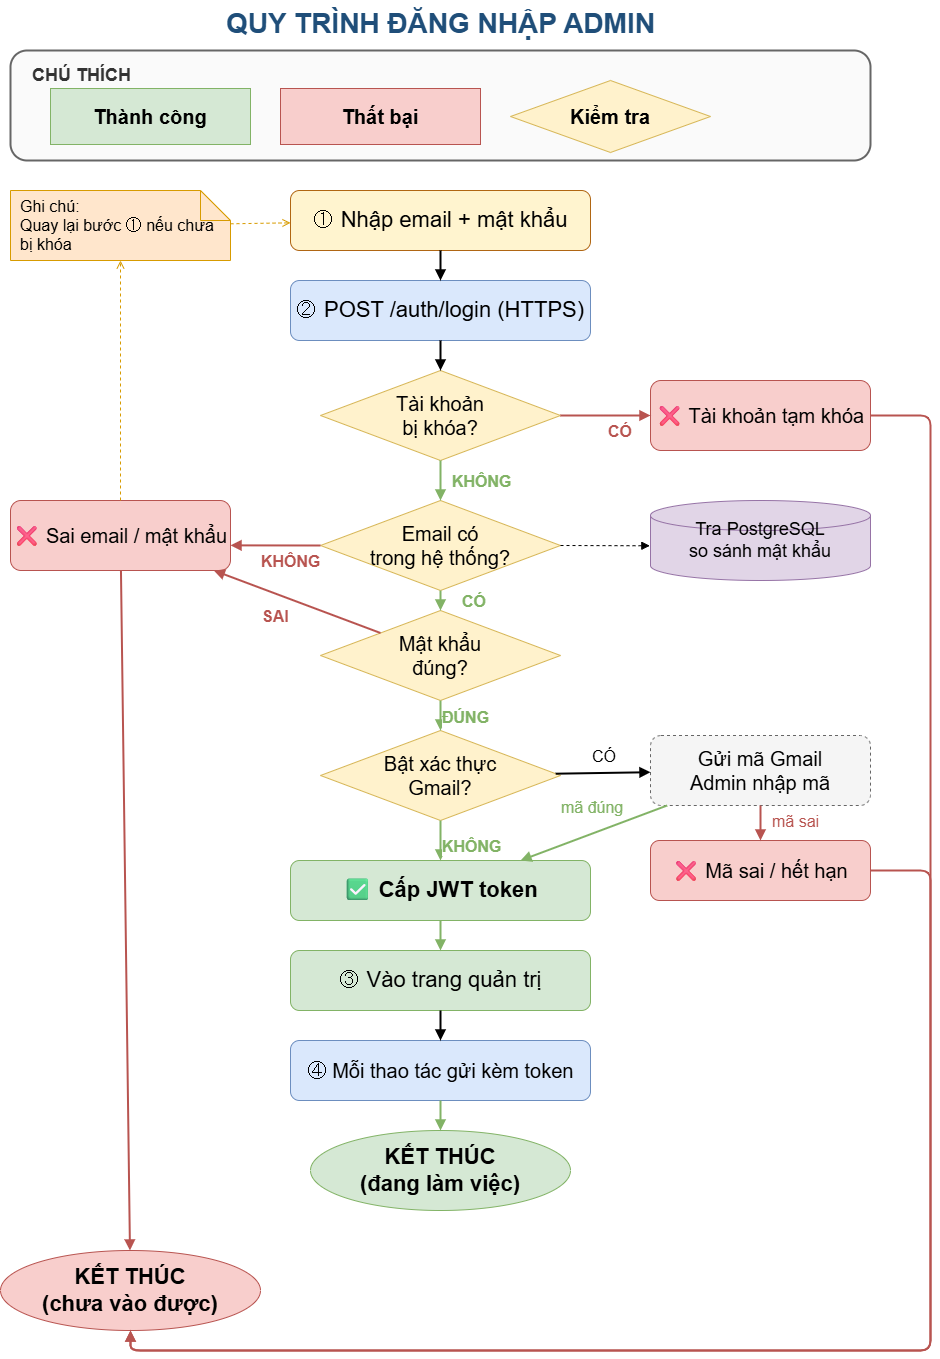

The diagram above was exported from draw.io. Its source (the exported page's mxGraphModel, read from the mxfile embedded in the PNG):
<mxGraphModel dx="1471" dy="894" grid="1" gridSize="10" guides="1" tooltips="1" connect="1" arrows="1" fold="1" page="1" pageScale="1" pageWidth="1100" pageHeight="1650" math="0" shadow="0">
  <root>
    <mxCell id="0" />
    <mxCell id="1" parent="0" />
    <mxCell id="title" parent="1" style="text;html=1;strokeColor=none;fillColor=none;align=center;fontSize=28;fontStyle=1;fontColor=#1F4E79;" value="QUY TRÌNH ĐĂNG NHẬP ADMIN" vertex="1">
      <mxGeometry height="40" width="700" x="200" y="20" as="geometry" />
    </mxCell>
    <mxCell id="legend-frame" parent="1" style="rounded=1;whiteSpace=wrap;html=1;fillColor=#FAFAFA;strokeColor=#666666;strokeWidth=2;" value="" vertex="1">
      <mxGeometry height="110" width="860" x="120" y="70" as="geometry" />
    </mxCell>
    <mxCell id="legend-title" parent="1" style="text;html=1;strokeColor=none;fillColor=none;align=left;fontSize=18;fontStyle=1;fontColor=#333333;" value="CHÚ THÍCH" vertex="1">
      <mxGeometry height="24" width="120" x="140" y="78" as="geometry" />
    </mxCell>
    <mxCell id="legend-ok" parent="1" style="rounded=0;whiteSpace=wrap;html=1;fillColor=#D5E8D4;strokeColor=#82B366;fontStyle=1;fontSize=20;align=center;" value="Thành công" vertex="1">
      <mxGeometry height="56" width="200" x="160" y="108" as="geometry" />
    </mxCell>
    <mxCell id="legend-fail" parent="1" style="rounded=0;whiteSpace=wrap;html=1;fillColor=#F8CECC;strokeColor=#B85450;fontStyle=1;fontSize=20;align=center;" value="Thất bại" vertex="1">
      <mxGeometry height="56" width="200" x="390" y="108" as="geometry" />
    </mxCell>
    <mxCell id="legend-check" parent="1" style="rhombus;whiteSpace=wrap;html=1;fillColor=#FFF2CC;strokeColor=#D6B656;fontStyle=1;fontSize=20;align=center;" value="Kiểm tra" vertex="1">
      <mxGeometry height="72" width="200" x="620" y="100" as="geometry" />
    </mxCell>
    <mxCell id="s1" parent="1" style="rounded=1;whiteSpace=wrap;html=1;fillColor=#FFF4CF;strokeColor=#B06613;fontSize=22;align=center;" value="① Nhập email + mật khẩu" vertex="1">
      <mxGeometry height="60" width="300" x="400" y="210" as="geometry" />
    </mxCell>
    <mxCell id="s2" parent="1" style="rounded=1;whiteSpace=wrap;html=1;fillColor=#DAE8FC;strokeColor=#6C8EBF;fontSize=22;align=center;" value="② POST /auth/login (HTTPS)" vertex="1">
      <mxGeometry height="60" width="300" x="400" y="300" as="geometry" />
    </mxCell>
    <mxCell id="c1" parent="1" style="rhombus;whiteSpace=wrap;html=1;fillColor=#FFF2CC;strokeColor=#D6B656;fontSize=20;align=center;" value="Tài khoản&#10;bị khóa?" vertex="1">
      <mxGeometry height="90" width="240" x="430" y="390" as="geometry" />
    </mxCell>
    <mxCell id="f-lock" parent="1" style="rounded=1;whiteSpace=wrap;html=1;fillColor=#F8CECC;strokeColor=#B85450;fontSize=20;align=center;" value="❌ Tài khoản tạm khóa" vertex="1">
      <mxGeometry height="70" width="220" x="760" y="400" as="geometry" />
    </mxCell>
    <mxCell id="c2" parent="1" style="rhombus;whiteSpace=wrap;html=1;fillColor=#FFF2CC;strokeColor=#D6B656;fontSize=20;align=center;" value="Email có&#10;trong hệ thống?" vertex="1">
      <mxGeometry height="90" width="240" x="430" y="520" as="geometry" />
    </mxCell>
    <mxCell id="db" parent="1" style="shape=cylinder3;whiteSpace=wrap;html=1;fillColor=#E1D5E7;strokeColor=#9673A6;fontSize=18;align=center;" value="Tra PostgreSQL&#10;so sánh mật khẩu" vertex="1">
      <mxGeometry height="80" width="220" x="760" y="520" as="geometry" />
    </mxCell>
    <mxCell id="f-auth" parent="1" style="rounded=1;whiteSpace=wrap;html=1;fillColor=#F8CECC;strokeColor=#B85450;fontSize=20;align=center;" value="❌ Sai email / mật khẩu" vertex="1">
      <mxGeometry height="70" width="220" x="120" y="520" as="geometry" />
    </mxCell>
    <mxCell id="c3" parent="1" style="rhombus;whiteSpace=wrap;html=1;fillColor=#FFF2CC;strokeColor=#D6B656;fontSize=20;align=center;" value="Mật khẩu&#10;đúng?" vertex="1">
      <mxGeometry height="90" width="240" x="430" y="630" as="geometry" />
    </mxCell>
    <mxCell id="c4" parent="1" style="rhombus;whiteSpace=wrap;html=1;fillColor=#FFF2CC;strokeColor=#D6B656;fontSize=20;align=center;" value="Bật xác thực&#10;Gmail?" vertex="1">
      <mxGeometry height="90" width="240" x="430" y="750" as="geometry" />
    </mxCell>
    <mxCell id="gmail" parent="1" style="rounded=1;whiteSpace=wrap;html=1;fillColor=#F5F5F5;strokeColor=#666666;dashed=1;fontSize=20;align=center;" value="Gửi mã Gmail&#10;Admin nhập mã" vertex="1">
      <mxGeometry height="70" width="220" x="760" y="755" as="geometry" />
    </mxCell>
    <mxCell id="f-gmail" parent="1" style="rounded=1;whiteSpace=wrap;html=1;fillColor=#F8CECC;strokeColor=#B85450;fontSize=20;align=center;" value="❌ Mã sai / hết hạn" vertex="1">
      <mxGeometry height="60" width="220" x="760" y="860" as="geometry" />
    </mxCell>
    <mxCell id="ok1" parent="1" style="rounded=1;whiteSpace=wrap;html=1;fillColor=#D5E8D4;strokeColor=#82B366;fontStyle=1;fontSize=22;align=center;" value="✅ Cấp JWT token" vertex="1">
      <mxGeometry height="60" width="300" x="400" y="880" as="geometry" />
    </mxCell>
    <mxCell id="ok2" parent="1" style="rounded=1;whiteSpace=wrap;html=1;fillColor=#D5E8D4;strokeColor=#82B366;fontSize=22;align=center;" value="③ Vào trang quản trị" vertex="1">
      <mxGeometry height="60" width="300" x="400" y="970" as="geometry" />
    </mxCell>
    <mxCell id="ok3" parent="1" style="rounded=1;whiteSpace=wrap;html=1;fillColor=#DAE8FC;strokeColor=#6C8EBF;fontSize=20;align=center;" value="④ Mỗi thao tác gửi kèm token" vertex="1">
      <mxGeometry height="60" width="300" x="400" y="1060" as="geometry" />
    </mxCell>
    <mxCell id="end-ok" parent="1" style="ellipse;whiteSpace=wrap;html=1;fillColor=#D5E8D4;strokeColor=#82B366;fontStyle=1;fontSize=22;align=center;" value="KẾT THÚC&#10;(đang làm việc)" vertex="1">
      <mxGeometry height="80" width="260" x="420" y="1150" as="geometry" />
    </mxCell>
    <mxCell id="end-fail" parent="1" style="ellipse;whiteSpace=wrap;html=1;fillColor=#F8CECC;strokeColor=#B85450;fontStyle=1;fontSize=22;align=center;" value="KẾT THÚC&#10;(chưa vào được)" vertex="1">
      <mxGeometry height="80" width="260" x="110" y="1270" as="geometry" />
    </mxCell>
    <mxCell id="retry" parent="1" style="shape=note;whiteSpace=wrap;html=1;fillColor=#FFE6CC;strokeColor=#D79B00;fontSize=16;align=left;spacingLeft=8;" value="Ghi chú:&#10;Quay lại bước ① nếu chưa bị khóa" vertex="1">
      <mxGeometry height="70" width="220" x="120" y="210" as="geometry" />
    </mxCell>
    <mxCell id="e1" edge="1" parent="1" source="s1" style="endArrow=block;html=1;strokeWidth=2;" target="s2">
      <mxGeometry relative="1" as="geometry" />
    </mxCell>
    <mxCell id="e2" edge="1" parent="1" source="s2" style="endArrow=block;html=1;strokeWidth=2;" target="c1">
      <mxGeometry relative="1" as="geometry" />
    </mxCell>
    <mxCell id="e-c1-y" edge="1" parent="1" source="c1" style="endArrow=block;strokeColor=#B85450;html=1;strokeWidth=2;" target="f-lock">
      <mxGeometry relative="1" as="geometry" />
    </mxCell>
    <mxCell id="e-c1-y-l" connectable="0" parent="e-c1-y" style="edgeLabel;html=1;fontColor=#B85450;fontStyle=1;fontSize=16;" value="CÓ" vertex="1">
      <mxGeometry relative="1" as="geometry">
        <mxPoint as="offset" />
      </mxGeometry>
    </mxCell>
    <mxCell id="e-c1-n" edge="1" parent="1" source="c1" style="endArrow=block;strokeColor=#82B366;html=1;strokeWidth=2;" target="c2">
      <mxGeometry relative="1" as="geometry" />
    </mxCell>
    <mxCell id="e-c1-n-l" connectable="0" parent="e-c1-n" style="edgeLabel;html=1;fontColor=#82B366;fontStyle=1;fontSize=16;" value="KHÔNG" vertex="1">
      <mxGeometry relative="1" as="geometry">
        <mxPoint x="10" y="-15" as="offset" />
      </mxGeometry>
    </mxCell>
    <mxCell id="e-c2-y" edge="1" parent="1" source="c2" style="endArrow=block;strokeColor=#82B366;html=1;strokeWidth=2;" target="c3">
      <mxGeometry relative="1" as="geometry" />
    </mxCell>
    <mxCell id="e-c2-y-l" connectable="0" parent="e-c2-y" style="edgeLabel;html=1;fontColor=#82B366;fontStyle=1;fontSize=16;" value="CÓ" vertex="1">
      <mxGeometry relative="1" as="geometry">
        <mxPoint x="20" y="-15" as="offset" />
      </mxGeometry>
    </mxCell>
    <mxCell id="e-c2-n" edge="1" parent="1" source="c2" style="endArrow=block;strokeColor=#B85450;html=1;strokeWidth=2;exitX=0;exitY=0.5;exitDx=0;exitDy=0;">
      <mxGeometry relative="1" as="geometry">
        <mxPoint x="420" y="564.86" as="sourcePoint" />
        <mxPoint x="340" y="564.86" as="targetPoint" />
      </mxGeometry>
    </mxCell>
    <mxCell id="e-c2-n-l" connectable="0" parent="e-c2-n" style="edgeLabel;html=1;fontColor=#B85450;fontStyle=1;fontSize=16;" value="KHÔNG" vertex="1">
      <mxGeometry relative="1" as="geometry">
        <mxPoint x="-15" as="offset" />
      </mxGeometry>
    </mxCell>
    <mxCell id="e-c2-db" edge="1" parent="1" source="c2" style="endArrow=block;dashed=1;html=1;strokeWidth=1;exitX=1;exitY=0.5;exitDx=0;exitDy=0;entryX=-0.003;entryY=0.566;entryDx=0;entryDy=0;entryPerimeter=0;" target="db">
      <mxGeometry relative="1" as="geometry">
        <mxPoint x="665.4716981132075" y="554.1581132075474" as="sourcePoint" />
        <mxPoint x="780" y="555.8423529411767" as="targetPoint" />
      </mxGeometry>
    </mxCell>
    <mxCell id="e-c3-y" edge="1" parent="1" source="c3" style="endArrow=block;strokeColor=#82B366;html=1;strokeWidth=2;" target="c4">
      <mxGeometry relative="1" as="geometry" />
    </mxCell>
    <mxCell id="e-c3-y-l" connectable="0" parent="e-c3-y" style="edgeLabel;html=1;fontColor=#82B366;fontStyle=1;fontSize=16;" value="ĐÚNG" vertex="1">
      <mxGeometry relative="1" as="geometry">
        <mxPoint y="-15" as="offset" />
      </mxGeometry>
    </mxCell>
    <mxCell id="e-c3-n" edge="1" parent="1" source="c3" style="endArrow=block;strokeColor=#B85450;html=1;strokeWidth=2;" target="f-auth">
      <mxGeometry relative="1" as="geometry" />
    </mxCell>
    <mxCell id="e-c3-n-l" connectable="0" parent="e-c3-n" style="edgeLabel;html=1;fontColor=#B85450;fontStyle=1;fontSize=16;" value="SAI" vertex="1">
      <mxGeometry relative="1" as="geometry">
        <mxPoint x="-37" y="-1" as="offset" />
      </mxGeometry>
    </mxCell>
    <mxCell id="e-c4-n" edge="1" parent="1" source="c4" style="endArrow=block;strokeColor=#82B366;html=1;strokeWidth=2;" target="ok1">
      <mxGeometry relative="1" as="geometry" />
    </mxCell>
    <mxCell id="e-c4-n-l" connectable="0" parent="e-c4-n" style="edgeLabel;html=1;fontColor=#82B366;fontStyle=1;fontSize=16;" value="KHÔNG" vertex="1">
      <mxGeometry relative="1" as="geometry">
        <mxPoint y="-10" as="offset" />
      </mxGeometry>
    </mxCell>
    <mxCell id="e-c4-y" edge="1" parent="1" source="c4" style="endArrow=block;html=1;strokeWidth=2;" target="gmail">
      <mxGeometry relative="1" as="geometry" />
    </mxCell>
    <mxCell id="e-c4-y-l" connectable="0" parent="e-c4-y" style="edgeLabel;html=1;fontSize=16;" value="CÓ" vertex="1">
      <mxGeometry relative="1" as="geometry">
        <mxPoint x="-12" y="-32" as="offset" />
      </mxGeometry>
    </mxCell>
    <mxCell id="e-gmail-ok" edge="1" parent="1" source="gmail" style="endArrow=block;strokeColor=#82B366;html=1;strokeWidth=2;" target="ok1">
      <mxGeometry relative="1" as="geometry" />
    </mxCell>
    <mxCell id="e-gmail-ok-l" connectable="0" parent="e-gmail-ok" style="edgeLabel;html=1;fontColor=#82B366;fontSize=16;" value="mã đúng" vertex="1">
      <mxGeometry relative="1" as="geometry">
        <mxPoint x="-34" y="-42" as="offset" />
      </mxGeometry>
    </mxCell>
    <mxCell id="e-gmail-fail" edge="1" parent="1" source="gmail" style="endArrow=block;strokeColor=#B85450;html=1;strokeWidth=2;" target="f-gmail">
      <mxGeometry relative="1" as="geometry" />
    </mxCell>
    <mxCell id="e-gmail-fail-l" connectable="0" parent="e-gmail-fail" style="edgeLabel;html=1;fontColor=#B85450;fontSize=16;" value="mã sai" vertex="1">
      <mxGeometry relative="1" as="geometry">
        <mxPoint x="10" y="-17" as="offset" />
      </mxGeometry>
    </mxCell>
    <mxCell id="e-ok-chain1" edge="1" parent="1" source="ok1" style="endArrow=block;strokeColor=#82B366;html=1;strokeWidth=2;" target="ok2">
      <mxGeometry relative="1" as="geometry" />
    </mxCell>
    <mxCell id="e-ok-chain2" edge="1" parent="1" source="ok2" style="endArrow=block;html=1;strokeWidth=2;" target="ok3">
      <mxGeometry relative="1" as="geometry" />
    </mxCell>
    <mxCell id="e-ok-chain3" edge="1" parent="1" source="ok3" style="endArrow=block;strokeColor=#82B366;html=1;strokeWidth=2;" target="end-ok">
      <mxGeometry relative="1" as="geometry" />
    </mxCell>
    <mxCell id="e-f-lock-end" edge="1" parent="1" source="f-lock" style="edgeStyle=orthogonalEdgeStyle;rounded=1;orthogonalLoop=1;jettySize=auto;endArrow=block;strokeColor=#B85450;html=1;strokeWidth=2;exitX=1;exitY=0.5;entryX=0.5;entryY=1;" target="end-fail">
      <mxGeometry relative="1" as="geometry">
        <Array as="points">
          <mxPoint x="1040" y="435" />
          <mxPoint x="1040" y="1370" />
          <mxPoint x="240" y="1370" />
        </Array>
      </mxGeometry>
    </mxCell>
    <mxCell id="e-f-auth-end" edge="1" parent="1" source="f-auth" style="endArrow=block;strokeColor=#B85450;html=1;strokeWidth=2;" target="end-fail">
      <mxGeometry relative="1" as="geometry" />
    </mxCell>
    <mxCell id="e-f-gmail-end" edge="1" parent="1" source="f-gmail" style="edgeStyle=orthogonalEdgeStyle;rounded=1;orthogonalLoop=1;jettySize=auto;endArrow=block;strokeColor=#B85450;html=1;strokeWidth=2;exitX=1;exitY=0.5;entryX=0.5;entryY=1;" target="end-fail">
      <mxGeometry relative="1" as="geometry">
        <Array as="points">
          <mxPoint x="1040" y="890" />
          <mxPoint x="1040" y="1370" />
          <mxPoint x="240" y="1370" />
        </Array>
      </mxGeometry>
    </mxCell>
    <mxCell id="e-retry" edge="1" parent="1" source="f-auth" style="endArrow=open;dashed=1;strokeColor=#D79B00;html=1;" target="retry">
      <mxGeometry relative="1" as="geometry" />
    </mxCell>
    <mxCell id="e-retry-s1" edge="1" parent="1" source="retry" style="endArrow=open;dashed=1;strokeColor=#D79B00;html=1;" target="s1">
      <mxGeometry relative="1" as="geometry" />
    </mxCell>
  </root>
</mxGraphModel>